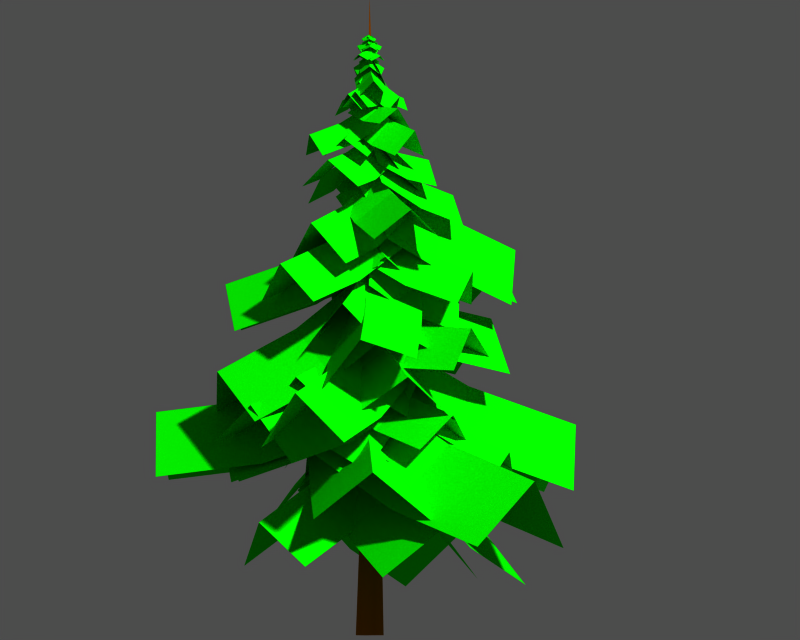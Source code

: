 # Source: trees.blend  (saved by Blender 2.48.1; exported with 4.5.12 LTS)
import bpy
from mathutils import Matrix  # noqa: F401  (used for matrix-valued properties, if any)

bpy.ops.wm.read_factory_settings(use_empty=True)
scene = bpy.context.scene
scene.name = 'tree'

# ---- collections
col_collection_1 = bpy.data.collections.new('Collection 1'); scene.collection.children.link(col_collection_1)
col_collection_1.hide_render = True
col_collection_1.hide_viewport = True
col_collection_2 = bpy.data.collections.new('Collection 2'); scene.collection.children.link(col_collection_2)
col_collection_3 = bpy.data.collections.new('Collection 3'); scene.collection.children.link(col_collection_3)
col_collection_3.hide_render = True
col_collection_3.hide_viewport = True
col_collection_4 = bpy.data.collections.new('Collection 4'); scene.collection.children.link(col_collection_4)
col_collection_4.hide_render = True
col_collection_4.hide_viewport = True
col_collection_11 = bpy.data.collections.new('Collection 11'); scene.collection.children.link(col_collection_11)
col_collection_11.hide_render = True
col_collection_11.hide_viewport = True
col_collection_12 = bpy.data.collections.new('Collection 12'); scene.collection.children.link(col_collection_12)
col_collection_12.hide_render = True
col_collection_12.hide_viewport = True

# ---- materials (node trees are filled in below, after node groups)
mat_tree = bpy.data.materials.new('tree')
mat_tree.alpha_threshold = 0.0
mat_tree.diffuse_color = (0.01848, 0.8842, 0.0, 1.0)
mat_tree.specular_color = (0.2, 0.2, 0.2)
mat_tree.roughness = 0.5
mat_bark = bpy.data.materials.new('bark')
mat_bark.alpha_threshold = 0.0
mat_bark.diffuse_color = (0.5476, 0.2499, 0.007203, 1.0)
mat_bark.roughness = 0.5
mat_bark.line_color = (0.0, 0.0, 0.0, 1.0)

# ---- material node trees

# ---- cameras
cam_camera = bpy.data.cameras.new('Camera')
cam_camera.type = 'ORTHO'
cam_camera.passepartout_alpha = 0.2
cam_camera.clip_end = 100.0
cam_camera.lens = 35.0
cam_camera.ortho_scale = 6.5
cam_camera.show_passepartout = False
cam_camera.show_safe_areas = True
cam_camera.dof.focus_distance = 0.0
cam_camera.dof.aperture_fstop = 128.0

# ---- meshes
me_trunklod2_039 = bpy.data.meshes.new('trunklod2.039')
me_trunklod2_039.from_pydata([(0.1196, 0.1336, 1.008), (0.1549, 0.02433, 0.9051), (0.0379, 0.2126, 0.9034), (0.2618, 0.2246, 0.9499), (-0.01505, 0.0476, 1.1), (0.2971, 0.1153, 0.8468), (0.1801, 0.3036, 0.8451), (-0.09674, 0.1266, 0.9955), (0.02029, -0.0617, 0.9973), (0.1012, 0.009775, 1.058), (0.01031, -0.08683, 0.948), (0.07198, 0.1372, 0.9451), (0.2313, -0.02543, 0.9602), (-0.009433, 0.03996, 1.191), (0.1404, -0.122, 0.8505), (0.2021, 0.102, 0.8476), (-0.03861, 0.1674, 1.079), (-0.1003, -0.05665, 1.082), (-0.09994, -0.07454, 1.035), (-0.1733, 0.02239, 0.9101), (0.0126, -0.117, 0.9086), (-0.1906, -0.1976, 0.9825), (-0.0157, 0.03963, 1.129), (-0.2639, -0.1007, 0.8574), (-0.07803, -0.24, 0.8558), (0.09685, -0.002812, 1.002), (-0.08907, 0.1365, 1.004), (-0.01267, -0.531, -1.885), (-0.4942, -0.445, -2.266), (0.458, -0.4127, -2.272), (0.01221, -1.135, -2.094), (-0.03579, 0.0397, -1.551), (-0.4693, -1.049, -2.475), (0.4829, -1.017, -2.481), (0.4349, 0.158, -1.938), (-0.5173, 0.1257, -1.932), (-0.277, -0.1663, -1.424), (-0.4498, 0.3337, -1.71), (0.2148, -0.3487, -1.721), (-0.5354, -0.4136, -1.782), (-0.07044, 0.02928, -0.971), (-0.7083, 0.08639, -2.068), (-0.0437, -0.5961, -2.079), (0.4213, -0.1531, -1.268), (-0.2433, 0.5293, -1.257), (-0.2611, 0.229, -1.96), (0.05023, 0.4072, -2.192), (-0.3835, -0.105, -2.198), (-0.4806, 0.4166, -2.155), (-0.07243, 0.06687, -1.688), (-0.1692, 0.5948, -2.387), (-0.603, 0.08249, -2.393), (-0.1948, -0.2672, -1.926), (0.2389, 0.2451, -1.921), (-0.1351, 0.5301, -1.03), (0.4355, 0.5633, -1.481), (-0.6746, 0.3481, -1.485), (-0.2405, 1.075, -1.152), (-0.03482, 0.009189, -0.762), (0.3302, 1.108, -1.602), (-0.78, 0.8933, -1.606), (-0.5743, -0.1729, -1.216), (0.5358, 0.04229, -1.213), (0.1242, -0.3463, -1.095), (-0.3699, -0.412, -1.445), (0.5008, -0.02548, -1.452), (0.2992, -0.7434, -1.318), (-0.03169, 0.009355, -0.7561), (-0.1949, -0.8092, -1.668), (0.6758, -0.4227, -1.675), (0.3449, 0.3301, -1.113), (-0.5257, -0.05639, -1.106), (0.1535, 0.2134, 0.4466), (0.2918, 0.01941, 0.2792), (-0.06628, 0.3008, 0.276), (0.2822, 0.3762, 0.3397), (0.03809, 0.06806, 0.6084), (0.4204, 0.1822, 0.1724), (0.06238, 0.4636, 0.1691), (-0.1817, 0.1554, 0.4378), (0.1764, -0.126, 0.441), (-0.2079, -0.1491, 0.5049), (-0.415, 0.0292, 0.2895), (0.03795, -0.266, 0.2878), (-0.353, -0.3715, 0.447), (-0.01379, 0.06316, 0.6332), (-0.56, -0.1931, 0.2316), (-0.1071, -0.4883, 0.2299), (0.1767, -0.05365, 0.4161), (-0.2762, 0.2415, 0.4179), (0.04266, -0.1409, -0.2047), (-0.2083, -0.1445, -0.3671), (0.2307, 0.02217, -0.3712), (0.1135, -0.33, -0.341), (-0.01793, 0.02227, -0.01477), (-0.1374, -0.3336, -0.5034), (0.3015, -0.1669, -0.5076), (0.1701, 0.1853, -0.1813), (-0.2689, 0.0186, -0.1772), (0.1335, 0.02575, 0.2705), (-0.03907, -0.1591, 0.1338), (0.1006, 0.2743, 0.1287), (0.2958, -0.02813, 0.09933), (0.004699, 0.06926, 0.4871), (0.1232, -0.213, -0.03737), (0.2629, 0.2204, -0.04253), (-0.0282, 0.3178, 0.3452), (-0.1679, -0.1156, 0.3504), (-0.1638, -0.09644, 0.6798), (-0.3287, -0.001151, 0.5362), (0.02436, -0.1168, 0.5343), (-0.2193, -0.265, 0.6173), (-0.1122, 0.05992, 0.7893), (-0.3841, -0.1697, 0.4737), (-0.03112, -0.2854, 0.4718), (0.07603, 0.03955, 0.6438), (-0.277, 0.1552, 0.6457), (-0.02896, 0.258, 0.8379), (0.191, 0.2943, 0.6622), (-0.2307, 0.1652, 0.6608), (-0.09227, 0.4651, 0.7907), (0.03139, 0.06013, 0.9426), (0.1277, 0.5014, 0.615), (-0.294, 0.3723, 0.6136), (-0.1703, -0.03269, 0.7655), (0.2513, 0.09646, 0.7669), (0.08202, -0.08, 0.8849), (-0.06419, -0.2177, 0.7611), (0.1886, 0.05069, 0.7096), (0.2153, -0.2083, 0.8659), (-0.04477, 0.04948, 0.9526), (0.06906, -0.346, 0.7422), (0.3219, -0.07764, 0.6906), (0.06185, 0.1802, 0.7773), (-0.191, -0.08822, 0.8288), (-0.6116, -0.1328, -0.9253), (-0.6171, 0.4035, -1.322), (-0.3044, -0.5649, -1.332), (-1.252, -0.3458, -1.273), (-0.01979, 0.06339, -0.4468), (-1.258, 0.1904, -1.669), (-0.9453, -0.778, -1.68), (0.2873, -0.3688, -0.8536), (-0.02535, 0.5996, -0.8432), (0.4645, 0.2727, -0.7211), (0.619, -0.2777, -1.172), (0.1712, 0.7607, -1.175), (0.9745, 0.4923, -0.8423), (-0.02292, 0.06322, -0.4527), (1.129, -0.05802, -1.293), (0.6812, 0.9804, -1.296), (-0.3163, 0.5512, -0.9068), (0.1316, -0.4871, -0.9032), (-0.006814, 0.3033, -1.651), (0.2949, 0.1092, -1.883), (-0.3597, 0.2577, -1.889), (0.05833, 0.5845, -1.845), (-0.06364, 0.06106, -1.379), (0.3601, 0.3905, -2.078), (-0.2945, 0.539, -2.084), (-0.4165, 0.01552, -1.617), (0.2381, -0.133, -1.611), (-0.1012, 0.3381, -1.115), (0.4203, 0.2489, -1.401), (-0.4978, -0.005138, -1.411), (-0.1936, 0.6836, -1.473), (-0.02918, 0.06289, -0.6616), (0.3279, 0.5945, -1.759), (-0.5902, 0.3404, -1.769), (-0.4258, -0.2803, -0.9583), (0.4923, -0.02625, -0.9476), (-0.06919, 0.6205, -1.597), (0.4162, 0.5071, -2.11), (-0.5354, 0.4595, -2.117), (-0.1057, 1.246, -1.814), (-0.03579, 0.0397, -1.213), (0.3796, 1.133, -2.327), (-0.5719, 1.085, -2.333), (-0.502, -0.1213, -1.732), (0.4496, -0.07375, -1.726), (0.5501, -0.1358, -1.719), (0.2994, -0.5558, -2.1), (0.6059, 0.3463, -2.107), (1.124, -0.3262, -1.928), (0.008146, 0.04444, -1.385), (0.8731, -0.7461, -2.309), (1.18, 0.1559, -2.315), (0.06395, 0.5265, -1.773), (-0.2426, -0.3755, -1.766), (0.3862, -0.138, -0.898), (0.2446, -0.4202, -1.244), (0.5362, 0.2146, -1.14), (0.8131, -0.3269, -0.9194), (-0.04205, 0.03937, -0.7809), (0.6715, -0.6091, -1.265), (0.9631, 0.02573, -1.161), (0.108, 0.392, -1.023), (-0.1836, -0.2428, -1.127), (0.3059, -0.2086, -1.472), (0.0352, -0.4485, -1.754), (0.4531, 0.1187, -1.759), (0.6677, -0.4712, -1.627), (-0.03579, 0.0397, -1.225), (0.397, -0.7111, -1.908), (0.8149, -0.1438, -1.913), (0.1114, 0.367, -1.512), (-0.3065, -0.2002, -1.507), (-0.1653, 0.3797, -0.8012), (0.1455, 0.4037, -1.122), (-0.4129, 0.1957, -1.126), (-0.3051, 0.7458, -0.9365), (-0.03579, 0.0397, -0.5606), (0.005668, 0.7697, -1.257), (-0.5527, 0.5618, -1.262), (-0.2834, -0.1443, -0.8856), (0.275, 0.06365, -0.8815), (0.3896, 0.777, -2.172), (0.8051, 0.3511, -2.705), (-0.1713, 0.9556, -2.714), (0.8402, 1.526, -2.474), (-0.03728, 0.06789, -1.694), (1.256, 1.101, -3.007), (0.2793, 1.705, -3.017), (-0.5982, 0.2465, -2.237), (0.3783, -0.3581, -2.228), (-0.1318, -0.3112, -0.5864), (-0.3969, -0.1472, -0.9072), (0.1766, -0.3088, -0.9113), (-0.2349, -0.6893, -0.7217), (-0.03579, 0.0397, -0.3458), (-0.5, -0.5253, -1.043), (0.07354, -0.6868, -1.047), (0.2727, 0.0422, -0.6708), (-0.3009, 0.2038, -0.6667), (0.001161, 0.4478, -0.6192), (0.2783, 0.3478, -0.8834), (-0.2873, 0.4061, -0.8879), (0.03995, 0.8789, -0.7687), (-0.03579, 0.0397, -0.3828), (0.317, 0.7789, -1.033), (-0.2485, 0.8373, -1.037), (-0.3242, -0.001921, -0.6516), (0.2413, -0.06026, -0.6471), (-0.4539, -0.2492, -2.154), (-0.5725, 0.1795, -2.505), (-0.07851, -0.4756, -2.516), (-0.9122, -0.6024, -2.499), (-0.03745, 0.07102, -1.694), (-1.031, -0.1737, -2.85), (-0.5368, -0.8288, -2.86), (0.338, -0.1554, -2.056), (-0.156, 0.4998, -2.045), (-0.2493, -0.0422, 0.7481), (-0.2756, 0.1434, 0.58), (-0.1401, -0.192, 0.5771), (-0.5033, -0.1487, 0.653), (-0.008882, 0.05849, 0.8985), (-0.5296, 0.03685, 0.4848), (-0.3941, -0.2985, 0.482), (0.1004, -0.0913, 0.7275), (-0.03516, 0.2441, 0.7303), (-0.06167, -0.08525, 1.016), (-0.1621, -0.02612, 0.8845), (0.04512, -0.1312, 0.8842), (-0.1324, -0.2281, 1.004), (0.007993, 0.05544, 1.07), (-0.2328, -0.169, 0.873), (-0.02557, -0.274, 0.8727), (0.1148, 0.009491, 0.9385), (-0.09245, 0.1146, 0.9388), (0.1588, -0.0854, 0.7713), (-0.002981, -0.2002, 0.5672), (0.2336, 0.09601, 0.5646), (0.3549, -0.2394, 0.6852), (-0.02316, 0.05774, 0.9244), (0.1931, -0.3542, 0.481), (0.4297, -0.05798, 0.4784), (0.05171, 0.2391, 0.7176), (-0.1849, -0.05704, 0.7202), (-0.5738, 0.06705, -0.3527), (-0.4464, 0.4633, -0.7261), (-0.5006, -0.3382, -0.7325), (-1.185, 0.1004, -0.564), (0.004359, 0.03521, -0.01872), (-1.057, 0.4966, -0.9374), (-1.111, -0.3049, -0.9438), (0.07751, -0.37, -0.3985), (0.1317, 0.4315, -0.3921), (0.03741, 0.3337, 0.152), (0.2529, 0.2529, -0.02718), (-0.1905, 0.3191, -0.03014), (0.07734, 0.6153, 0.05378), (-0.0005043, 0.06766, 0.3091), (0.2928, 0.5345, -0.1254), (-0.1505, 0.6007, -0.1284), (-0.2284, 0.05299, 0.127), (0.215, -0.01316, 0.1299), (-0.01806, 0.2432, 0.5731), (0.105, 0.2459, 0.4382), (-0.167, 0.2305, 0.4788), (-0.03084, 0.4248, 0.5648), (-0.001076, 0.06323, 0.6188), (0.09224, 0.4275, 0.4298), (-0.1797, 0.4121, 0.4704), (-0.15, 0.05059, 0.5244), (0.122, 0.06592, 0.4839), (-0.1813, 0.3661, -0.01532), (0.1095, 0.477, -0.2576), (-0.3992, 0.1474, -0.2616), (-0.3928, 0.6874, -0.1482), (0.01838, 0.06248, 0.1971), (-0.102, 0.7983, -0.3905), (-0.6107, 0.4686, -0.3945), (-0.1995, -0.1563, -0.0492), (0.3092, 0.1734, -0.04519), (-0.2266, -0.1944, 0.07337), (-0.396, 0.07365, -0.2531), (0.05669, -0.3294, -0.2572), (-0.4892, -0.4944, -0.06434), (0.01748, 0.08388, 0.3181), (-0.6586, -0.2263, -0.3908), (-0.2059, -0.6294, -0.3949), (0.3007, -0.05114, -0.0125), (-0.152, 0.3519, -0.008352), (0.5245, 0.3367, -0.2251), (0.6511, -0.03908, -0.5044), (0.2688, 0.6351, -0.5108), (1.059, 0.6505, -0.4393), (0.01062, 0.03554, 0.08113), (1.186, 0.2747, -0.7186), (0.8037, 0.9489, -0.725), (-0.2451, 0.3339, -0.2046), (0.1372, -0.3402, -0.1981), (0.168, -0.2587, 0.178), (-0.1363, -0.3238, -0.06428), (0.4168, -0.07581, -0.06828), (0.3279, -0.6085, 0.04519), (0.01714, 0.0719, 0.3905), (0.02363, -0.6736, -0.1971), (0.5767, -0.4256, -0.2011), (0.2659, 0.2548, 0.1442), (-0.2872, 0.006763, 0.1482), (-0.1851, 0.2701, 0.4436), (0.02797, 0.3768, 0.1983), (-0.3071, 0.06833, 0.1952), (-0.3898, 0.4887, 0.3401), (0.004843, 0.06688, 0.6275), (-0.1768, 0.5955, 0.09483), (-0.5118, 0.287, 0.09171), (-0.1172, -0.1349, 0.3791), (0.2179, 0.1736, 0.3822), (0.324, 0.2224, 0.294), (0.4056, -0.07792, 0.05172), (0.1279, 0.4609, 0.04771), (0.6646, 0.4011, 0.1612), (0.002105, 0.05381, 0.5065), (0.7462, 0.1008, -0.08114), (0.4685, 0.6396, -0.08514), (-0.194, 0.2923, 0.2602), (0.08366, -0.2465, 0.2642), (-0.1277, 0.1556, 0.9837), (-0.01903, 0.2101, 0.8585), (-0.19, 0.05271, 0.8569), (-0.2321, 0.2672, 0.9309), (-0.03082, 0.05198, 1.077), (-0.1235, 0.3216, 0.8057), (-0.2944, 0.1643, 0.8042), (-0.09308, -0.05094, 0.9508), (0.07786, 0.1064, 0.9523), (-0.3636, -0.2673, -0.2244), (-0.5124, 0.03711, -0.5284), (-0.09203, -0.4639, -0.5336), (-0.7408, -0.5923, -0.3964), (-0.0063, 0.04012, 0.04745), (-0.8896, -0.2879, -0.7004), (-0.4693, -0.7889, -0.7056), (0.2652, -0.1564, -0.2617), (-0.1551, 0.3446, -0.2566), (0.001367, -0.1012, 1.14), (-0.1185, -0.08108, 1.015), (0.1124, -0.05486, 1.013), (0.01988, -0.2529, 1.087), (-0.0157, 0.03963, 1.234), (-0.1, -0.2328, 0.962), (0.1309, -0.2065, 0.9604), (0.09529, 0.08599, 1.107), (-0.1356, 0.05978, 1.109), (0.04928, 0.1384, 1.162), (0.118, 0.02501, 1.053), (-0.08128, 0.1444, 1.05), (0.1181, 0.2544, 1.065), (-0.009433, 0.03996, 1.296), (0.1868, 0.141, 0.9552), (-0.0125, 0.2604, 0.9523), (-0.14, 0.04598, 1.183), (0.0593, -0.07345, 1.186), (0.02429, 0.2025, 1.113), (0.1248, 0.1469, 1.01), (-0.08934, 0.2042, 1.008), (0.06575, 0.3661, 1.055), (-0.01505, 0.0476, 1.205), (0.1663, 0.3106, 0.9515), (-0.04787, 0.3678, 0.9497), (-0.1287, 0.04932, 1.1), (0.0855, -0.007937, 1.102), (-0.3142, 0.5083, -1.845), (0.1242, 0.5838, -2.196), (-0.5766, 0.1571, -2.206), (-0.6203, 0.9993, -2.189), (-0.03676, 0.06212, -1.385), (-0.1819, 1.075, -2.54), (-0.8827, 0.6482, -2.551), (-0.2992, -0.289, -1.746), (0.4016, 0.1376, -1.736), (0.4021, -0.05082, -0.3098), (0.2752, -0.3166, -0.5741), (0.3892, 0.2403, -0.5786), (0.8273, -0.1321, -0.4593), (-0.0003155, 0.02636, -0.07347), (0.7004, -0.398, -0.7236), (0.8144, 0.159, -0.7281), (-0.01317, 0.3175, -0.3422), (-0.1272, -0.2395, -0.3377), (-0.3306, 0.1572, -0.277), (-0.1411, 0.4047, -0.5979), (-0.3587, -0.15, -0.602), (-0.6966, 0.2972, -0.4124), (0.009081, 0.02686, -0.03643), (-0.5071, 0.5447, -0.7333), (-0.7247, -0.009967, -0.7373), (-0.01899, -0.2803, -0.3614), (0.1986, 0.2744, -0.3573), (0.6278, -0.4548, -1.862), (0.1628, -0.8261, -2.396), (0.8611, 0.08565, -2.405), (1.329, -0.9774, -2.164), (-0.0356, 0.04019, -1.385), (0.8639, -1.349, -2.698), (1.562, -0.4369, -2.707), (0.1977, 0.5807, -1.928), (-0.5006, -0.3311, -1.919), (0.3383, 0.1209, -0.4918), (0.3314, -0.1907, -0.8127), (0.1797, 0.3855, -0.8168), (0.7165, 0.2238, -0.6272), (-0.01284, 0.0257, -0.2513), (0.7095, -0.08786, -0.9481), (0.5579, 0.4884, -0.9522), (-0.1714, 0.2903, -0.5762), (-0.0198, -0.286, -0.5722), (-0.3157, -0.2909, -1.163), (-0.5276, 0.002245, -1.445), (-0.004567, -0.4698, -1.449), (-0.6128, -0.6249, -1.317), (-0.03477, 0.02453, -0.916), (-0.8247, -0.3318, -1.599), (-0.3017, -0.8038, -1.604), (0.2764, -0.1543, -1.202), (-0.2467, 0.3177, -1.198), (-0.049, -0.5271, -0.7876), (-0.3489, -0.3825, -1.175), (0.4081, -0.5182, -0.9387), (-0.08884, -1.104, -1.016), (-0.03477, 0.02453, -0.4715), (-0.3888, -0.9592, -1.403), (0.3683, -1.095, -1.167), (0.4224, 0.03348, -0.6227), (-0.3347, 0.1692, -0.859), (-0.505, -0.309, -1.373), (-0.7869, 0.1442, -1.666), (-0.1704, -0.5644, -1.848), (-0.9808, -0.6963, -1.545), (-0.0379, 0.04612, -1.076), (-1.263, -0.2432, -1.838), (-0.6461, -0.9518, -2.019), (0.2968, -0.2093, -1.551), (-0.3198, 0.4993, -1.369), (0.7914, 0.2518, -1.392), (0.7737, -0.2633, -1.928), (0.5315, 0.688, -1.938), (1.663, 0.492, -1.704), (-0.03477, 0.02453, -0.9032), (1.645, -0.02315, -2.241), (1.403, 0.9282, -2.25), (-0.2947, 0.4607, -1.449), (-0.0524, -0.4906, -1.44), (-0.605, 0.05806, -1.576), (-0.4717, 0.5287, -1.957), (-0.5338, -0.422, -1.963), (-1.208, 0.09312, -1.785), (-0.03477, 0.02453, -1.242), (-1.075, 0.5637, -2.166), (-1.137, -0.3869, -2.172), (0.03637, -0.4555, -1.629), (0.09852, 0.4951, -1.623), (0.2511, -0.4158, -2.193), (-0.2266, -0.4858, -2.574), (0.5465, -0.04268, -2.586), (0.5698, -0.9583, -2.565), (-0.03778, 0.07729, -1.694), (0.09201, -1.028, -2.947), (0.8651, -0.5851, -2.958), (0.2576, 0.4504, -2.087), (-0.5156, 0.00726, -2.076), (-0.3165, -0.592, -1.244), (-0.5951, -0.3436, -1.689), (0.07996, -0.6889, -1.647), (-0.6175, -1.233, -1.447), (-0.03477, 0.02453, -0.9032), (-0.8961, -0.9848, -1.892), (-0.221, -1.33, -1.85), (0.3617, -0.07237, -1.306), (-0.3134, 0.2729, -1.348), (0.5683, 0.3218, 0.004402), (0.5349, -0.04754, -0.4429), (0.3422, 0.7952, -0.1423), (1.172, 0.5498, -0.2859), (0.006426, 0.07688, 0.3915), (1.139, 0.1804, -0.7332), (0.9464, 1.023, -0.4326), (-0.2197, 0.5503, 0.2448), (-0.02695, -0.2925, -0.0558), (-0.8838, 0.1125, -1.495), (-0.7805, 0.5735, -2.045), (-0.8875, -0.3804, -2.021), (-1.748, 0.1906, -1.601), (-0.03579, 0.0397, -1.213), (-1.645, 0.6515, -2.152), (-1.752, -0.3023, -2.128), (-0.03944, -0.4532, -1.739), (0.0675, 0.5006, -1.763), (-0.0762, 0.04443, 1.24), (-0.05148, 0.1242, 1.185), (-0.04522, -0.0324, 1.184), (-0.1441, 0.042, 1.196), (-0.01732, 0.04637, 1.303), (-0.1194, 0.1218, 1.141), (-0.1132, -0.03482, 1.14), (0.01366, -0.03045, 1.247), (0.007396, 0.1262, 1.248), (0.03979, 0.04822, 1.238), (0.01356, -0.03164, 1.184), (0.007258, 0.125, 1.183), (0.1065, 0.05058, 1.191), (-0.01732, 0.04637, 1.303), (0.08023, -0.02928, 1.138), (0.07393, 0.1273, 1.136), (-0.04985, 0.1231, 1.248), (-0.04355, -0.03349, 1.249), (-0.01929, 0.1057, 1.241), (0.06048, 0.08136, 1.186), (-0.09613, 0.0751, 1.184), (-0.02173, 0.1739, 1.197), (-0.01732, 0.04637, 1.303), (0.05804, 0.1496, 1.142), (-0.09858, 0.1434, 1.141), (-0.09417, 0.01579, 1.246), (0.06245, 0.02204, 1.248), (-0.0152, -0.01578, 1.244), (-0.09482, 0.005899, 1.188), (0.06179, 0.01209, 1.187), (-0.01265, -0.08602, 1.205), (-0.01732, 0.04637, 1.303), (-0.09228, -0.06433, 1.148), (0.06434, -0.05814, 1.147), (0.05967, 0.07425, 1.245), (-0.09694, 0.06806, 1.246), (-0.06007, 0.1159, 1.332), (0.05857, 0.01345, 1.331), (-0.02844, -0.08645, 1.258), (-0.1471, 0.01598, 1.258), (-0.01672, 0.04566, 1.374), (-0.1037, -0.05423, 1.301), (0.01767, -0.0334, 1.287), (-0.101, 0.06902, 1.288), (-0.05762, -0.001191, 1.331), (0.02494, -0.02658, 1.333), (-0.09374, 0.0758, 1.332), (-0.009843, 0.172, 1.253), (0.1088, 0.06962, 1.254), (-0.01672, 0.04566, 1.374), (0.06718, 0.1419, 1.295), (-0.05467, 0.1205, 1.286), (0.06401, 0.01809, 1.287), (0.02235, 0.09033, 1.328), (-0.09041, 0.005231, 1.334), (0.01193, 0.1239, 1.333), (0.1052, 0.04248, 1.249), (0.002881, -0.07623, 1.25), (-0.01672, 0.04566, 1.374), (0.07658, -0.03579, 1.291), (0.05491, 0.08629, 1.285), (-0.04744, -0.03242, 1.286), (0.02626, 0.008016, 1.326), (0.05582, 0.08707, 1.333), (-0.04655, -0.03162, 1.332), (-0.1422, 0.0518, 1.252), (-0.03981, 0.1705, 1.253), (-0.01672, 0.04566, 1.374), (-0.1123, 0.1291, 1.294), (-0.09089, 0.007172, 1.285), (0.01149, 0.1259, 1.286), (-0.06105, 0.08445, 1.327), (-0.01462, 0.1113, 1.394), (0.04782, 0.09297, 1.362), (-0.0741, 0.08622, 1.361), (-0.01732, 0.1642, 1.368), (-0.01241, 0.06543, 1.43), (0.04512, 0.1459, 1.336), (-0.0768, 0.1391, 1.335), (-0.07188, 0.04038, 1.397), (0.05003, 0.04713, 1.398), (-0.01028, 0.02097, 1.392), (-0.07281, 0.04044, 1.361), (0.04911, 0.04722, 1.36), (-0.00765, -0.03094, 1.365), (-0.01241, 0.06543, 1.43), (-0.07017, -0.01146, 1.334), (0.05174, -0.004684, 1.333), (0.04698, 0.09168, 1.398), (-0.07493, 0.0849, 1.399), (0.03377, 0.06767, 1.394), (0.01577, 0.005246, 1.362), (0.009029, 0.1272, 1.361), (0.08691, 0.07038, 1.368), (-0.01241, 0.06543, 1.43), (0.06891, 0.007963, 1.336), (0.06217, 0.1299, 1.336), (-0.03715, 0.1249, 1.397), (-0.0304, 0.003005, 1.398), (-0.0608, 0.06303, 1.396), (-0.04486, 0.1253, 1.363), (-0.03816, 0.003396, 1.362), (-0.1155, 0.06021, 1.373), (-0.01241, 0.06543, 1.43), (-0.09953, 0.1225, 1.34), (-0.09284, 0.0005729, 1.339), (0.01023, 0.005788, 1.396), (0.003532, 0.1277, 1.397), (-0.008081, 0.1019, 1.447), (-0.004164, 0.03058, 1.446), (-0.06445, 0.02753, 1.413), (-0.06836, 0.09884, 1.413), (-0.0174, 0.06546, 1.466), (-0.07769, 0.06241, 1.433), (-0.03247, 0.02918, 1.426), (-0.03639, 0.1005, 1.427), (-0.04571, 0.06406, 1.446), (-0.02793, 0.02895, 1.447), (-0.03187, 0.1003, 1.447), (0.02622, 0.1032, 1.411), (0.03016, 0.03185, 1.411), (-0.0174, 0.06546, 1.466), (0.04069, 0.06836, 1.43), (-0.004866, 0.1016, 1.426), (-0.0009218, 0.03026, 1.426), (0.009605, 0.06677, 1.445), (-0.05397, 0.07685, 1.448), (0.01733, 0.08082, 1.447), (0.02012, 0.02445, 1.409), (-0.05119, 0.02049, 1.41), (-0.0174, 0.06546, 1.466), (-0.01462, 0.009096, 1.428), (0.01858, 0.05481, 1.425), (-0.05273, 0.05085, 1.426), (-0.01616, 0.03946, 1.444), (0.01912, 0.05476, 1.447), (-0.05219, 0.05081, 1.447), (-0.05507, 0.1086, 1.41), (0.01624, 0.1125, 1.411), (-0.0174, 0.06546, 1.466), (-0.02028, 0.1232, 1.429), (-0.05349, 0.07762, 1.425), (0.01782, 0.08157, 1.426), (-0.0187, 0.09227, 1.445), (0.05273, -0.2019, 0.4179), (-0.1475, 0.3003, 0.4161), (0.3348, 0.4921, 0.2299), (0.5351, -0.01005, 0.2316), (-0.01379, 0.06316, 0.6332), (0.4685, 0.255, 0.447), (0.0882, 0.3939, 0.2878), (0.2884, -0.1082, 0.2895), (0.2219, 0.1568, 0.5049)], [], [(3, 0, 1, 5), (0, 4, 8, 1), (0, 3, 6, 2), (4, 0, 2, 7), (12, 9, 10, 14), (9, 13, 17, 10), (9, 12, 15, 11), (13, 9, 11, 16), (21, 18, 19, 23), (18, 22, 26, 19), (18, 21, 24, 20), (22, 18, 20, 25), (30, 27, 28, 32), (27, 31, 35, 28), (27, 30, 33, 29), (31, 27, 29, 34), (39, 36, 37, 41), (36, 40, 44, 37), (36, 39, 42, 38), (40, 36, 38, 43), (48, 45, 46, 50), (45, 49, 53, 46), (45, 48, 51, 47), (49, 45, 47, 52), (57, 54, 55, 59), (54, 58, 62, 55), (54, 57, 60, 56), (58, 54, 56, 61), (66, 63, 64, 68), (63, 67, 71, 64), (63, 66, 69, 65), (67, 63, 65, 70), (75, 72, 73, 77), (72, 76, 80, 73), (72, 75, 78, 74), (76, 72, 74, 79), (84, 81, 82, 86), (81, 85, 89, 82), (81, 84, 87, 83), (85, 81, 83, 88), (93, 90, 91, 95), (90, 94, 98, 91), (90, 93, 96, 92), (94, 90, 92, 97), (102, 99, 100, 104), (99, 103, 107, 100), (99, 102, 105, 101), (103, 99, 101, 106), (111, 108, 109, 113), (108, 112, 116, 109), (108, 111, 114, 110), (112, 108, 110, 115), (120, 117, 118, 122), (117, 121, 125, 118), (117, 120, 123, 119), (121, 117, 119, 124), (129, 126, 127, 131), (126, 130, 134, 127), (126, 129, 132, 128), (130, 126, 128, 133), (138, 135, 136, 140), (135, 139, 143, 136), (135, 138, 141, 137), (139, 135, 137, 142), (147, 144, 145, 149), (144, 148, 152, 145), (144, 147, 150, 146), (148, 144, 146, 151), (156, 153, 154, 158), (153, 157, 161, 154), (153, 156, 159, 155), (157, 153, 155, 160), (165, 162, 163, 167), (162, 166, 170, 163), (162, 165, 168, 164), (166, 162, 164, 169), (174, 171, 172, 176), (171, 175, 179, 172), (171, 174, 177, 173), (175, 171, 173, 178), (183, 180, 181, 185), (180, 184, 188, 181), (180, 183, 186, 182), (184, 180, 182, 187), (192, 189, 190, 194), (189, 193, 197, 190), (189, 192, 195, 191), (193, 189, 191, 196), (201, 198, 199, 203), (198, 202, 206, 199), (198, 201, 204, 200), (202, 198, 200, 205), (210, 207, 208, 212), (207, 211, 215, 208), (207, 210, 213, 209), (211, 207, 209, 214), (219, 216, 217, 221), (216, 220, 224, 217), (216, 219, 222, 218), (220, 216, 218, 223), (228, 225, 226, 230), (225, 229, 233, 226), (225, 228, 231, 227), (229, 225, 227, 232), (237, 234, 235, 239), (234, 238, 242, 235), (234, 237, 240, 236), (238, 234, 236, 241), (246, 243, 244, 248), (243, 247, 251, 244), (243, 246, 249, 245), (247, 243, 245, 250), (255, 252, 253, 257), (252, 256, 260, 253), (252, 255, 258, 254), (256, 252, 254, 259), (264, 261, 262, 266), (261, 265, 269, 262), (261, 264, 267, 263), (265, 261, 263, 268), (273, 270, 271, 275), (270, 274, 278, 271), (270, 273, 276, 272), (274, 270, 272, 277), (282, 279, 280, 284), (279, 283, 287, 280), (279, 282, 285, 281), (283, 279, 281, 286), (291, 288, 289, 293), (288, 292, 296, 289), (288, 291, 294, 290), (292, 288, 290, 295), (300, 297, 298, 302), (297, 301, 305, 298), (297, 300, 303, 299), (301, 297, 299, 304), (309, 306, 307, 311), (306, 310, 314, 307), (306, 309, 312, 308), (310, 306, 308, 313), (318, 315, 316, 320), (315, 319, 323, 316), (315, 318, 321, 317), (319, 315, 317, 322), (327, 324, 325, 329), (324, 328, 332, 325), (324, 327, 330, 326), (328, 324, 326, 331), (336, 333, 334, 338), (333, 337, 341, 334), (333, 336, 339, 335), (337, 333, 335, 340), (345, 342, 343, 347), (342, 346, 350, 343), (342, 345, 348, 344), (346, 342, 344, 349), (354, 351, 352, 356), (351, 355, 359, 352), (351, 354, 357, 353), (355, 351, 353, 358), (363, 360, 361, 365), (360, 364, 368, 361), (360, 363, 366, 362), (364, 360, 362, 367), (372, 369, 370, 374), (369, 373, 377, 370), (369, 372, 375, 371), (373, 369, 371, 376), (381, 378, 379, 383), (378, 382, 386, 379), (378, 381, 384, 380), (382, 378, 380, 385), (390, 387, 388, 392), (387, 391, 395, 388), (387, 390, 393, 389), (391, 387, 389, 394), (399, 396, 397, 401), (396, 400, 404, 397), (396, 399, 402, 398), (400, 396, 398, 403), (408, 405, 406, 410), (405, 409, 413, 406), (405, 408, 411, 407), (409, 405, 407, 412), (417, 414, 415, 419), (414, 418, 422, 415), (414, 417, 420, 416), (418, 414, 416, 421), (426, 423, 424, 428), (423, 427, 431, 424), (423, 426, 429, 425), (427, 423, 425, 430), (435, 432, 433, 437), (432, 436, 440, 433), (432, 435, 438, 434), (436, 432, 434, 439), (444, 441, 442, 446), (441, 445, 449, 442), (441, 444, 447, 443), (445, 441, 443, 448), (453, 450, 451, 455), (450, 454, 458, 451), (450, 453, 456, 452), (454, 450, 452, 457), (462, 459, 460, 464), (459, 463, 467, 460), (459, 462, 465, 461), (463, 459, 461, 466), (471, 468, 469, 473), (468, 472, 476, 469), (468, 471, 474, 470), (472, 468, 470, 475), (480, 477, 478, 482), (477, 481, 485, 478), (477, 480, 483, 479), (481, 477, 479, 484), (489, 486, 487, 491), (486, 490, 494, 487), (486, 489, 492, 488), (490, 486, 488, 493), (498, 495, 496, 500), (495, 499, 503, 496), (495, 498, 501, 497), (499, 495, 497, 502), (507, 504, 505, 509), (504, 508, 512, 505), (504, 507, 510, 506), (508, 504, 506, 511), (516, 513, 514, 518), (513, 517, 521, 514), (513, 516, 519, 515), (517, 513, 515, 520), (525, 522, 523, 527), (522, 526, 530, 523), (522, 525, 528, 524), (526, 522, 524, 529), (534, 531, 532, 536), (531, 535, 539, 532), (531, 534, 537, 533), (535, 531, 533, 538), (543, 540, 541, 545), (540, 544, 548, 541), (540, 543, 546, 542), (544, 540, 542, 547), (552, 549, 550, 554), (549, 553, 557, 550), (549, 552, 555, 551), (553, 549, 551, 556), (561, 558, 559, 563), (558, 562, 566, 559), (558, 561, 564, 560), (562, 558, 560, 565), (571, 575, 573, 568), (575, 572, 569, 573), (575, 571, 567, 574), (572, 575, 574, 570), (580, 584, 582, 577), (584, 581, 578, 582), (584, 580, 576, 583), (581, 584, 583, 579), (589, 593, 591, 586), (593, 590, 587, 591), (593, 589, 585, 592), (590, 593, 592, 588), (598, 602, 600, 595), (602, 599, 596, 600), (602, 598, 594, 601), (599, 602, 601, 597), (606, 603, 604, 608), (603, 607, 611, 604), (603, 606, 609, 605), (607, 603, 605, 610), (615, 612, 613, 617), (612, 616, 620, 613), (612, 615, 618, 614), (616, 612, 614, 619), (624, 621, 622, 626), (621, 625, 629, 622), (621, 624, 627, 623), (625, 621, 623, 628), (633, 630, 631, 635), (630, 634, 638, 631), (630, 633, 636, 632), (634, 630, 632, 637), (643, 647, 645, 640), (647, 644, 641, 645), (647, 643, 639, 646), (644, 647, 646, 642), (652, 656, 654, 649), (656, 653, 650, 654), (656, 652, 648, 655), (653, 656, 655, 651), (661, 665, 663, 658), (665, 662, 659, 663), (665, 661, 657, 664), (662, 665, 664, 660), (670, 674, 672, 667), (674, 671, 668, 672), (674, 670, 666, 673), (671, 674, 673, 669), (679, 683, 681, 676), (683, 680, 677, 681), (683, 679, 675, 682), (680, 683, 682, 678)])
_uv = me_trunklod2_039.uv_layers.new(name='UVTex')
_uv.uv.foreach_set('vector', [0.009091, 0.6319, 0.5007, 0.6319, 0.5007, 0.1797, 0.009091, 0.1797, 0.5007, 0.6319, 0.9924, 0.6319, 0.9924, 0.1797, 0.5007, 0.1797, 0.5007, 0.6319, 0.009091, 0.6319, 0.00909, 0.1798, 0.5007, 0.1798, 0.9924, 0.6319, 0.5007, 0.6319, 0.5007, 0.1798, 0.9924, 0.1798, 0.009091, 0.6319, 0.5007, 0.6319, 0.5007, 0.1797, 0.009091, 0.1797, 0.5007, 0.6319, 0.9924, 0.6319, 0.9924, 0.1797, 0.5007, 0.1797, 0.5007, 0.6319, 0.009091, 0.6319, 0.00909, 0.1798, 0.5007, 0.1798, 0.9924, 0.6319, 0.5007, 0.6319, 0.5007, 0.1798, 0.9924, 0.1798, 0.009091, 0.6319, 0.5007, 0.6319, 0.5007, 0.1797, 0.009091, 0.1797, 0.5007, 0.6319, 0.9924, 0.6319, 0.9924, 0.1797, 0.5007, 0.1797, 0.5007, 0.6319, 0.009091, 0.6319, 0.00909, 0.1798, 0.5007, 0.1798, 0.9924, 0.6319, 0.5007, 0.6319, 0.5007, 0.1798, 0.9924, 0.1798, 0.009091, 0.6319, 0.5007, 0.6319, 0.5007, 0.1797, 0.009091, 0.1797, 0.5007, 0.6319, 0.9924, 0.6319, 0.9924, 0.1797, 0.5007, 0.1797, 0.5007, 0.6319, 0.009091, 0.6319, 0.00909, 0.1798, 0.5007, 0.1798, 0.9924, 0.6319, 0.5007, 0.6319, 0.5007, 0.1798, 0.9924, 0.1798, 0.009091, 0.6319, 0.5007, 0.6319, 0.5007, 0.1797, 0.009091, 0.1797, 0.5007, 0.6319, 0.9924, 0.6319, 0.9924, 0.1797, 0.5007, 0.1797, 0.5007, 0.6319, 0.009091, 0.6319, 0.00909, 0.1798, 0.5007, 0.1798, 0.9924, 0.6319, 0.5007, 0.6319, 0.5007, 0.1798, 0.9924, 0.1798, 0.009091, 0.6319, 0.5007, 0.6319, 0.5007, 0.1797, 0.009091, 0.1797, 0.5007, 0.6319, 0.9924, 0.6319, 0.9924, 0.1797, 0.5007, 0.1797, 0.5007, 0.6319, 0.009091, 0.6319, 0.00909, 0.1798, 0.5007, 0.1798, 0.9924, 0.6319, 0.5007, 0.6319, 0.5007, 0.1798, 0.9924, 0.1798, 0.009091, 0.6319, 0.5007, 0.6319, 0.5007, 0.1797, 0.009091, 0.1797, 0.5007, 0.6319, 0.9924, 0.6319, 0.9924, 0.1797, 0.5007, 0.1797, 0.5007, 0.6319, 0.009091, 0.6319, 0.00909, 0.1798, 0.5007, 0.1798, 0.9924, 0.6319, 0.5007, 0.6319, 0.5007, 0.1798, 0.9924, 0.1798, 0.009091, 0.6319, 0.5007, 0.6319, 0.5007, 0.1797, 0.009091, 0.1797, 0.5007, 0.6319, 0.9924, 0.6319, 0.9924, 0.1797, 0.5007, 0.1797, 0.5007, 0.6319, 0.009091, 0.6319, 0.00909, 0.1798, 0.5007, 0.1798, 0.9924, 0.6319, 0.5007, 0.6319, 0.5007, 0.1798, 0.9924, 0.1798, 0.009091, 0.6319, 0.5007, 0.6319, 0.5007, 0.1797, 0.009091, 0.1797, 0.5007, 0.6319, 0.9924, 0.6319, 0.9924, 0.1797, 0.5007, 0.1797, 0.5007, 0.6319, 0.009091, 0.6319, 0.00909, 0.1798, 0.5007, 0.1798, 0.9924, 0.6319, 0.5007, 0.6319, 0.5007, 0.1798, 0.9924, 0.1798, 0.009091, 0.6319, 0.5007, 0.6319, 0.5007, 0.1797, 0.009091, 0.1797, 0.5007, 0.6319, 0.9924, 0.6319, 0.9924, 0.1797, 0.5007, 0.1797, 0.5007, 0.6319, 0.009091, 0.6319, 0.00909, 0.1798, 0.5007, 0.1798, 0.9924, 0.6319, 0.5007, 0.6319, 0.5007, 0.1798, 0.9924, 0.1798, 0.009091, 0.6319, 0.5007, 0.6319, 0.5007, 0.1797, 0.009091, 0.1797, 0.5007, 0.6319, 0.9924, 0.6319, 0.9924, 0.1797, 0.5007, 0.1797, 0.5007, 0.6319, 0.009091, 0.6319, 0.00909, 0.1798, 0.5007, 0.1798, 0.9924, 0.6319, 0.5007, 0.6319, 0.5007, 0.1798, 0.9924, 0.1798, 0.009091, 0.6319, 0.5007, 0.6319, 0.5007, 0.1797, 0.009091, 0.1797, 0.5007, 0.6319, 0.9924, 0.6319, 0.9924, 0.1797, 0.5007, 0.1797, 0.5007, 0.6319, 0.009091, 0.6319, 0.00909, 0.1798, 0.5007, 0.1798, 0.9924, 0.6319, 0.5007, 0.6319, 0.5007, 0.1798, 0.9924, 0.1798, 0.009091, 0.6319, 0.5007, 0.6319, 0.5007, 0.1797, 0.009091, 0.1797, 0.5007, 0.6319, 0.9924, 0.6319, 0.9924, 0.1797, 0.5007, 0.1797, 0.5007, 0.6319, 0.009091, 0.6319, 0.00909, 0.1798, 0.5007, 0.1798, 0.9924, 0.6319, 0.5007, 0.6319, 0.5007, 0.1798, 0.9924, 0.1798, 0.009091, 0.6319, 0.5007, 0.6319, 0.5007, 0.1797, 0.009091, 0.1797, 0.5007, 0.6319, 0.9924, 0.6319, 0.9924, 0.1797, 0.5007, 0.1797, 0.5007, 0.6319, 0.009091, 0.6319, 0.00909, 0.1798, 0.5007, 0.1798, 0.9924, 0.6319, 0.5007, 0.6319, 0.5007, 0.1798, 0.9924, 0.1798, 0.009091, 0.6319, 0.5007, 0.6319, 0.5007, 0.1797, 0.009091, 0.1797, 0.5007, 0.6319, 0.9924, 0.6319, 0.9924, 0.1797, 0.5007, 0.1797, 0.5007, 0.6319, 0.009091, 0.6319, 0.00909, 0.1798, 0.5007, 0.1798, 0.9924, 0.6319, 0.5007, 0.6319, 0.5007, 0.1798, 0.9924, 0.1798, 0.009091, 0.6319, 0.5007, 0.6319, 0.5007, 0.1797, 0.009091, 0.1797, 0.5007, 0.6319, 0.9924, 0.6319, 0.9924, 0.1797, 0.5007, 0.1797, 0.5007, 0.6319, 0.009091, 0.6319, 0.00909, 0.1798, 0.5007, 0.1798, 0.9924, 0.6319, 0.5007, 0.6319, 0.5007, 0.1798, 0.9924, 0.1798, 0.009091, 0.6319, 0.5007, 0.6319, 0.5007, 0.1797, 0.009091, 0.1797, 0.5007, 0.6319, 0.9924, 0.6319, 0.9924, 0.1797, 0.5007, 0.1797, 0.5007, 0.6319, 0.009091, 0.6319, 0.00909, 0.1798, 0.5007, 0.1798, 0.9924, 0.6319, 0.5007, 0.6319, 0.5007, 0.1798, 0.9924, 0.1798, 0.009091, 0.6319, 0.5007, 0.6319, 0.5007, 0.1797, 0.009091, 0.1797, 0.5007, 0.6319, 0.9924, 0.6319, 0.9924, 0.1797, 0.5007, 0.1797, 0.5007, 0.6319, 0.009091, 0.6319, 0.00909, 0.1798, 0.5007, 0.1798, 0.9924, 0.6319, 0.5007, 0.6319, 0.5007, 0.1798, 0.9924, 0.1798, 0.009091, 0.6319, 0.5007, 0.6319, 0.5007, 0.1797, 0.009091, 0.1797, 0.5007, 0.6319, 0.9924, 0.6319, 0.9924, 0.1797, 0.5007, 0.1797, 0.5007, 0.6319, 0.009091, 0.6319, 0.00909, 0.1798, 0.5007, 0.1798, 0.9924, 0.6319, 0.5007, 0.6319, 0.5007, 0.1798, 0.9924, 0.1798, 0.009091, 0.6319, 0.5007, 0.6319, 0.5007, 0.1797, 0.009091, 0.1797, 0.5007, 0.6319, 0.9924, 0.6319, 0.9924, 0.1797, 0.5007, 0.1797, 0.5007, 0.6319, 0.009091, 0.6319, 0.00909, 0.1798, 0.5007, 0.1798, 0.9924, 0.6319, 0.5007, 0.6319, 0.5007, 0.1798, 0.9924, 0.1798, 0.009091, 0.6319, 0.5007, 0.6319, 0.5007, 0.1797, 0.009091, 0.1797, 0.5007, 0.6319, 0.9924, 0.6319, 0.9924, 0.1797, 0.5007, 0.1797, 0.5007, 0.6319, 0.009091, 0.6319, 0.00909, 0.1798, 0.5007, 0.1798, 0.9924, 0.6319, 0.5007, 0.6319, 0.5007, 0.1798, 0.9924, 0.1798, 0.009091, 0.6319, 0.5007, 0.6319, 0.5007, 0.1797, 0.009091, 0.1797, 0.5007, 0.6319, 0.9924, 0.6319, 0.9924, 0.1797, 0.5007, 0.1797, 0.5007, 0.6319, 0.009091, 0.6319, 0.00909, 0.1798, 0.5007, 0.1798, 0.9924, 0.6319, 0.5007, 0.6319, 0.5007, 0.1798, 0.9924, 0.1798, 0.009091, 0.6319, 0.5007, 0.6319, 0.5007, 0.1797, 0.009091, 0.1797, 0.5007, 0.6319, 0.9924, 0.6319, 0.9924, 0.1797, 0.5007, 0.1797, 0.5007, 0.6319, 0.009091, 0.6319, 0.00909, 0.1798, 0.5007, 0.1798, 0.9924, 0.6319, 0.5007, 0.6319, 0.5007, 0.1798, 0.9924, 0.1798, 0.009091, 0.6319, 0.5007, 0.6319, 0.5007, 0.1797, 0.009091, 0.1797, 0.5007, 0.6319, 0.9924, 0.6319, 0.9924, 0.1797, 0.5007, 0.1797, 0.5007, 0.6319, 0.009091, 0.6319, 0.00909, 0.1798, 0.5007, 0.1798, 0.9924, 0.6319, 0.5007, 0.6319, 0.5007, 0.1798, 0.9924, 0.1798, 0.009091, 0.6319, 0.5007, 0.6319, 0.5007, 0.1797, 0.009091, 0.1797, 0.5007, 0.6319, 0.9924, 0.6319, 0.9924, 0.1797, 0.5007, 0.1797, 0.5007, 0.6319, 0.009091, 0.6319, 0.00909, 0.1798, 0.5007, 0.1798, 0.9924, 0.6319, 0.5007, 0.6319, 0.5007, 0.1798, 0.9924, 0.1798, 0.009091, 0.6319, 0.5007, 0.6319, 0.5007, 0.1797, 0.009091, 0.1797, 0.5007, 0.6319, 0.9924, 0.6319, 0.9924, 0.1797, 0.5007, 0.1797, 0.5007, 0.6319, 0.009091, 0.6319, 0.00909, 0.1798, 0.5007, 0.1798, 0.9924, 0.6319, 0.5007, 0.6319, 0.5007, 0.1798, 0.9924, 0.1798, 0.009091, 0.6319, 0.5007, 0.6319, 0.5007, 0.1797, 0.009091, 0.1797, 0.5007, 0.6319, 0.9924, 0.6319, 0.9924, 0.1797, 0.5007, 0.1797, 0.5007, 0.6319, 0.009091, 0.6319, 0.00909, 0.1798, 0.5007, 0.1798, 0.9924, 0.6319, 0.5007, 0.6319, 0.5007, 0.1798, 0.9924, 0.1798, 0.009091, 0.6319, 0.5007, 0.6319, 0.5007, 0.1797, 0.009091, 0.1797, 0.5007, 0.6319, 0.9924, 0.6319, 0.9924, 0.1797, 0.5007, 0.1797, 0.5007, 0.6319, 0.009091, 0.6319, 0.00909, 0.1798, 0.5007, 0.1798, 0.9924, 0.6319, 0.5007, 0.6319, 0.5007, 0.1798, 0.9924, 0.1798, 0.009091, 0.6319, 0.5007, 0.6319, 0.5007, 0.1797, 0.009091, 0.1797, 0.5007, 0.6319, 0.9924, 0.6319, 0.9924, 0.1797, 0.5007, 0.1797, 0.5007, 0.6319, 0.009091, 0.6319, 0.00909, 0.1798, 0.5007, 0.1798, 0.9924, 0.6319, 0.5007, 0.6319, 0.5007, 0.1798, 0.9924, 0.1798, 0.009091, 0.6319, 0.5007, 0.6319, 0.5007, 0.1797, 0.009091, 0.1797, 0.5007, 0.6319, 0.9924, 0.6319, 0.9924, 0.1797, 0.5007, 0.1797, 0.5007, 0.6319, 0.009091, 0.6319, 0.00909, 0.1798, 0.5007, 0.1798, 0.9924, 0.6319, 0.5007, 0.6319, 0.5007, 0.1798, 0.9924, 0.1798, 0.009091, 0.6319, 0.5007, 0.6319, 0.5007, 0.1797, 0.009091, 0.1797, 0.5007, 0.6319, 0.9924, 0.6319, 0.9924, 0.1797, 0.5007, 0.1797, 0.5007, 0.6319, 0.009091, 0.6319, 0.00909, 0.1798, 0.5007, 0.1798, 0.9924, 0.6319, 0.5007, 0.6319, 0.5007, 0.1798, 0.9924, 0.1798, 0.009091, 0.6319, 0.5007, 0.6319, 0.5007, 0.1797, 0.009091, 0.1797, 0.5007, 0.6319, 0.9924, 0.6319, 0.9924, 0.1797, 0.5007, 0.1797, 0.5007, 0.6319, 0.009091, 0.6319, 0.00909, 0.1798, 0.5007, 0.1798, 0.9924, 0.6319, 0.5007, 0.6319, 0.5007, 0.1798, 0.9924, 0.1798, 0.009091, 0.6319, 0.5007, 0.6319, 0.5007, 0.1797, 0.009091, 0.1797, 0.5007, 0.6319, 0.9924, 0.6319, 0.9924, 0.1797, 0.5007, 0.1797, 0.5007, 0.6319, 0.009091, 0.6319, 0.00909, 0.1798, 0.5007, 0.1798, 0.9924, 0.6319, 0.5007, 0.6319, 0.5007, 0.1798, 0.9924, 0.1798, 0.009091, 0.6319, 0.5007, 0.6319, 0.5007, 0.1797, 0.009091, 0.1797, 0.5007, 0.6319, 0.9924, 0.6319, 0.9924, 0.1797, 0.5007, 0.1797, 0.5007, 0.6319, 0.009091, 0.6319, 0.00909, 0.1798, 0.5007, 0.1798, 0.9924, 0.6319, 0.5007, 0.6319, 0.5007, 0.1798, 0.9924, 0.1798, 0.009091, 0.6319, 0.5007, 0.6319, 0.5007, 0.1797, 0.009091, 0.1797, 0.5007, 0.6319, 0.9924, 0.6319, 0.9924, 0.1797, 0.5007, 0.1797, 0.5007, 0.6319, 0.009091, 0.6319, 0.00909, 0.1798, 0.5007, 0.1798, 0.9924, 0.6319, 0.5007, 0.6319, 0.5007, 0.1798, 0.9924, 0.1798, 0.009091, 0.6319, 0.5007, 0.6319, 0.5007, 0.1797, 0.009091, 0.1797, 0.5007, 0.6319, 0.9924, 0.6319, 0.9924, 0.1797, 0.5007, 0.1797, 0.5007, 0.6319, 0.009091, 0.6319, 0.00909, 0.1798, 0.5007, 0.1798, 0.9924, 0.6319, 0.5007, 0.6319, 0.5007, 0.1798, 0.9924, 0.1798, 0.009091, 0.6319, 0.5007, 0.6319, 0.5007, 0.1797, 0.009091, 0.1797, 0.5007, 0.6319, 0.9924, 0.6319, 0.9924, 0.1797, 0.5007, 0.1797, 0.5007, 0.6319, 0.009091, 0.6319, 0.00909, 0.1798, 0.5007, 0.1798, 0.9924, 0.6319, 0.5007, 0.6319, 0.5007, 0.1798, 0.9924, 0.1798, 0.009091, 0.6319, 0.5007, 0.6319, 0.5007, 0.1797, 0.009091, 0.1797, 0.5007, 0.6319, 0.9924, 0.6319, 0.9924, 0.1797, 0.5007, 0.1797, 0.5007, 0.6319, 0.009091, 0.6319, 0.00909, 0.1798, 0.5007, 0.1798, 0.9924, 0.6319, 0.5007, 0.6319, 0.5007, 0.1798, 0.9924, 0.1798, 0.009091, 0.6319, 0.5007, 0.6319, 0.5007, 0.1797, 0.009091, 0.1797, 0.5007, 0.6319, 0.9924, 0.6319, 0.9924, 0.1797, 0.5007, 0.1797, 0.5007, 0.6319, 0.009091, 0.6319, 0.00909, 0.1798, 0.5007, 0.1798, 0.9924, 0.6319, 0.5007, 0.6319, 0.5007, 0.1798, 0.9924, 0.1798, 0.009091, 0.6319, 0.5007, 0.6319, 0.5007, 0.1797, 0.009091, 0.1797, 0.5007, 0.6319, 0.9924, 0.6319, 0.9924, 0.1797, 0.5007, 0.1797, 0.5007, 0.6319, 0.009091, 0.6319, 0.00909, 0.1798, 0.5007, 0.1798, 0.9924, 0.6319, 0.5007, 0.6319, 0.5007, 0.1798, 0.9924, 0.1798, 0.009091, 0.6319, 0.5007, 0.6319, 0.5007, 0.1797, 0.009091, 0.1797, 0.5007, 0.6319, 0.9924, 0.6319, 0.9924, 0.1797, 0.5007, 0.1797, 0.5007, 0.6319, 0.009091, 0.6319, 0.00909, 0.1798, 0.5007, 0.1798, 0.9924, 0.6319, 0.5007, 0.6319, 0.5007, 0.1798, 0.9924, 0.1798, 0.009091, 0.6319, 0.5007, 0.6319, 0.5007, 0.1797, 0.009091, 0.1797, 0.5007, 0.6319, 0.9924, 0.6319, 0.9924, 0.1797, 0.5007, 0.1797, 0.5007, 0.6319, 0.009091, 0.6319, 0.00909, 0.1798, 0.5007, 0.1798, 0.9924, 0.6319, 0.5007, 0.6319, 0.5007, 0.1798, 0.9924, 0.1798, 0.009091, 0.6319, 0.5007, 0.6319, 0.5007, 0.1797, 0.009091, 0.1797, 0.5007, 0.6319, 0.9924, 0.6319, 0.9924, 0.1797, 0.5007, 0.1797, 0.5007, 0.6319, 0.009091, 0.6319, 0.00909, 0.1798, 0.5007, 0.1798, 0.9924, 0.6319, 0.5007, 0.6319, 0.5007, 0.1798, 0.9924, 0.1798, 0.009091, 0.6319, 0.5007, 0.6319, 0.5007, 0.1797, 0.009091, 0.1797, 0.5007, 0.6319, 0.9924, 0.6319, 0.9924, 0.1797, 0.5007, 0.1797, 0.5007, 0.6319, 0.009091, 0.6319, 0.00909, 0.1798, 0.5007, 0.1798, 0.9924, 0.6319, 0.5007, 0.6319, 0.5007, 0.1798, 0.9924, 0.1798, 0.009091, 0.6319, 0.5007, 0.6319, 0.5007, 0.1797, 0.009091, 0.1797, 0.5007, 0.6319, 0.9924, 0.6319, 0.9924, 0.1797, 0.5007, 0.1797, 0.5007, 0.6319, 0.009091, 0.6319, 0.00909, 0.1798, 0.5007, 0.1798, 0.9924, 0.6319, 0.5007, 0.6319, 0.5007, 0.1798, 0.9924, 0.1798, 0.009091, 0.6319, 0.5007, 0.6319, 0.5007, 0.1797, 0.009091, 0.1797, 0.5007, 0.6319, 0.9924, 0.6319, 0.9924, 0.1797, 0.5007, 0.1797, 0.5007, 0.6319, 0.009091, 0.6319, 0.00909, 0.1798, 0.5007, 0.1798, 0.9924, 0.6319, 0.5007, 0.6319, 0.5007, 0.1798, 0.9924, 0.1798, 0.009091, 0.6319, 0.5007, 0.6319, 0.5007, 0.1797, 0.009091, 0.1797, 0.5007, 0.6319, 0.9924, 0.6319, 0.9924, 0.1797, 0.5007, 0.1797, 0.5007, 0.6319, 0.009091, 0.6319, 0.00909, 0.1798, 0.5007, 0.1798, 0.9924, 0.6319, 0.5007, 0.6319, 0.5007, 0.1798, 0.9924, 0.1798, 0.009091, 0.6319, 0.5007, 0.6319, 0.5007, 0.1797, 0.009091, 0.1797, 0.5007, 0.6319, 0.9924, 0.6319, 0.9924, 0.1797, 0.5007, 0.1797, 0.5007, 0.6319, 0.009091, 0.6319, 0.00909, 0.1798, 0.5007, 0.1798, 0.9924, 0.6319, 0.5007, 0.6319, 0.5007, 0.1798, 0.9924, 0.1798, 0.009091, 0.6319, 0.5007, 0.6319, 0.5007, 0.1797, 0.009091, 0.1797, 0.5007, 0.6319, 0.9924, 0.6319, 0.9924, 0.1797, 0.5007, 0.1797, 0.5007, 0.6319, 0.009091, 0.6319, 0.00909, 0.1798, 0.5007, 0.1798, 0.9924, 0.6319, 0.5007, 0.6319, 0.5007, 0.1798, 0.9924, 0.1798, 0.009091, 0.6319, 0.5007, 0.6319, 0.5007, 0.1797, 0.009091, 0.1797, 0.5007, 0.6319, 0.9924, 0.6319, 0.9924, 0.1797, 0.5007, 0.1797, 0.5007, 0.6319, 0.009091, 0.6319, 0.00909, 0.1798, 0.5007, 0.1798, 0.9924, 0.6319, 0.5007, 0.6319, 0.5007, 0.1798, 0.9924, 0.1798, 0.009091, 0.6319, 0.5007, 0.6319, 0.5007, 0.1797, 0.009091, 0.1797, 0.5007, 0.6319, 0.9924, 0.6319, 0.9924, 0.1797, 0.5007, 0.1797, 0.5007, 0.6319, 0.009091, 0.6319, 0.00909, 0.1798, 0.5007, 0.1798, 0.9924, 0.6319, 0.5007, 0.6319, 0.5007, 0.1798, 0.9924, 0.1798, 0.009091, 0.6319, 0.5007, 0.6319, 0.5007, 0.1797, 0.009091, 0.1797, 0.5007, 0.6319, 0.9924, 0.6319, 0.9924, 0.1797, 0.5007, 0.1797, 0.5007, 0.6319, 0.009091, 0.6319, 0.00909, 0.1798, 0.5007, 0.1798, 0.9924, 0.6319, 0.5007, 0.6319, 0.5007, 0.1798, 0.9924, 0.1798, 0.009091, 0.6319, 0.5007, 0.6319, 0.5007, 0.1797, 0.009091, 0.1797, 0.5007, 0.6319, 0.9924, 0.6319, 0.9924, 0.1797, 0.5007, 0.1797, 0.5007, 0.6319, 0.009091, 0.6319, 0.00909, 0.1798, 0.5007, 0.1798, 0.9924, 0.6319, 0.5007, 0.6319, 0.5007, 0.1798, 0.9924, 0.1798, 0.009091, 0.6319, 0.5007, 0.6319, 0.5007, 0.1797, 0.009091, 0.1797, 0.5007, 0.6319, 0.9924, 0.6319, 0.9924, 0.1797, 0.5007, 0.1797, 0.5007, 0.6319, 0.009091, 0.6319, 0.00909, 0.1798, 0.5007, 0.1798, 0.9924, 0.6319, 0.5007, 0.6319, 0.5007, 0.1798, 0.9924, 0.1798, 0.009091, 0.6319, 0.5007, 0.6319, 0.5007, 0.1797, 0.009091, 0.1797, 0.5007, 0.6319, 0.9924, 0.6319, 0.9924, 0.1797, 0.5007, 0.1797, 0.5007, 0.6319, 0.009091, 0.6319, 0.00909, 0.1798, 0.5007, 0.1798, 0.9924, 0.6319, 0.5007, 0.6319, 0.5007, 0.1798, 0.9924, 0.1798, 0.009091, 0.6319, 0.5007, 0.6319, 0.5007, 0.1797, 0.009091, 0.1797, 0.5007, 0.6319, 0.9924, 0.6319, 0.9924, 0.1797, 0.5007, 0.1797, 0.5007, 0.6319, 0.009091, 0.6319, 0.00909, 0.1798, 0.5007, 0.1798, 0.9924, 0.6319, 0.5007, 0.6319, 0.5007, 0.1798, 0.9924, 0.1798, 0.009091, 0.6319, 0.5007, 0.6319, 0.5007, 0.1797, 0.009091, 0.1797, 0.5007, 0.6319, 0.9924, 0.6319, 0.9924, 0.1797, 0.5007, 0.1797, 0.5007, 0.6319, 0.009091, 0.6319, 0.00909, 0.1798, 0.5007, 0.1798, 0.9924, 0.6319, 0.5007, 0.6319, 0.5007, 0.1798, 0.9924, 0.1798, 0.009091, 0.6319, 0.5007, 0.6319, 0.5007, 0.1797, 0.009091, 0.1797, 0.5007, 0.6319, 0.9924, 0.6319, 0.9924, 0.1797, 0.5007, 0.1797, 0.5007, 0.6319, 0.009091, 0.6319, 0.00909, 0.1798, 0.5007, 0.1798, 0.9924, 0.6319, 0.5007, 0.6319, 0.5007, 0.1798, 0.9924, 0.1798, 0.009091, 0.6319, 0.5007, 0.6319, 0.5007, 0.1797, 0.009091, 0.1797, 0.5007, 0.6319, 0.9924, 0.6319, 0.9924, 0.1797, 0.5007, 0.1797, 0.5007, 0.6319, 0.009091, 0.6319, 0.00909, 0.1798, 0.5007, 0.1798, 0.9924, 0.6319, 0.5007, 0.6319, 0.5007, 0.1798, 0.9924, 0.1798, 0.009091, 0.6319, 0.5007, 0.6319, 0.5007, 0.1797, 0.009091, 0.1797, 0.5007, 0.6319, 0.9924, 0.6319, 0.9924, 0.1797, 0.5007, 0.1797, 0.5007, 0.6319, 0.009091, 0.6319, 0.00909, 0.1798, 0.5007, 0.1798, 0.9924, 0.6319, 0.5007, 0.6319, 0.5007, 0.1798, 0.9924, 0.1798, 0.009091, 0.6319, 0.5007, 0.6319, 0.5007, 0.1797, 0.009091, 0.1797, 0.5007, 0.6319, 0.9924, 0.6319, 0.9924, 0.1797, 0.5007, 0.1797, 0.5007, 0.6319, 0.009091, 0.6319, 0.00909, 0.1798, 0.5007, 0.1798, 0.9924, 0.6319, 0.5007, 0.6319, 0.5007, 0.1798, 0.9924, 0.1798, 0.009091, 0.6319, 0.5007, 0.6319, 0.5007, 0.1797, 0.009091, 0.1797, 0.5007, 0.6319, 0.9924, 0.6319, 0.9924, 0.1797, 0.5007, 0.1797, 0.5007, 0.6319, 0.009091, 0.6319, 0.00909, 0.1798, 0.5007, 0.1798, 0.9924, 0.6319, 0.5007, 0.6319, 0.5007, 0.1798, 0.9924, 0.1798, 0.009091, 0.6319, 0.5007, 0.6319, 0.5007, 0.1797, 0.009091, 0.1797, 0.5007, 0.6319, 0.9924, 0.6319, 0.9924, 0.1797, 0.5007, 0.1797, 0.5007, 0.6319, 0.009091, 0.6319, 0.00909, 0.1798, 0.5007, 0.1798, 0.9924, 0.6319, 0.5007, 0.6319, 0.5007, 0.1798, 0.9924, 0.1798, 0.9924, 0.6319, 0.5007, 0.6319, 0.5007, 0.1798, 0.9924, 0.1798, 0.5007, 0.6319, 0.009091, 0.6319, 0.00909, 0.1798, 0.5007, 0.1798, 0.5007, 0.6319, 0.9924, 0.6319, 0.9924, 0.1797, 0.5007, 0.1797, 0.009091, 0.6319, 0.5007, 0.6319, 0.5007, 0.1797, 0.009091, 0.1797, 0.9924, 0.6319, 0.5007, 0.6319, 0.5007, 0.1798, 0.9924, 0.1798, 0.5007, 0.6319, 0.009091, 0.6319, 0.00909, 0.1798, 0.5007, 0.1798, 0.5007, 0.6319, 0.9924, 0.6319, 0.9924, 0.1797, 0.5007, 0.1797, 0.009091, 0.6319, 0.5007, 0.6319, 0.5007, 0.1797, 0.009091, 0.1797, 0.9924, 0.6319, 0.5007, 0.6319, 0.5007, 0.1798, 0.9924, 0.1798, 0.5007, 0.6319, 0.009091, 0.6319, 0.00909, 0.1798, 0.5007, 0.1798, 0.5007, 0.6319, 0.9924, 0.6319, 0.9924, 0.1797, 0.5007, 0.1797, 0.009091, 0.6319, 0.5007, 0.6319, 0.5007, 0.1797, 0.009091, 0.1797, 0.9924, 0.6319, 0.5007, 0.6319, 0.5007, 0.1798, 0.9924, 0.1798, 0.5007, 0.6319, 0.009091, 0.6319, 0.00909, 0.1798, 0.5007, 0.1798, 0.5007, 0.6319, 0.9924, 0.6319, 0.9924, 0.1797, 0.5007, 0.1797, 0.009091, 0.6319, 0.5007, 0.6319, 0.5007, 0.1797, 0.009091, 0.1797, 0.009091, 0.6319, 0.5007, 0.6319, 0.5007, 0.1797, 0.009091, 0.1797, 0.5007, 0.6319, 0.9924, 0.6319, 0.9924, 0.1797, 0.5007, 0.1797, 0.5007, 0.6319, 0.009091, 0.6319, 0.00909, 0.1798, 0.5007, 0.1798, 0.9924, 0.6319, 0.5007, 0.6319, 0.5007, 0.1798, 0.9924, 0.1798, 0.009091, 0.6319, 0.5007, 0.6319, 0.5007, 0.1797, 0.009091, 0.1797, 0.5007, 0.6319, 0.9924, 0.6319, 0.9924, 0.1797, 0.5007, 0.1797, 0.5007, 0.6319, 0.009091, 0.6319, 0.00909, 0.1798, 0.5007, 0.1798, 0.9924, 0.6319, 0.5007, 0.6319, 0.5007, 0.1798, 0.9924, 0.1798, 0.009091, 0.6319, 0.5007, 0.6319, 0.5007, 0.1797, 0.009091, 0.1797, 0.5007, 0.6319, 0.9924, 0.6319, 0.9924, 0.1797, 0.5007, 0.1797, 0.5007, 0.6319, 0.009091, 0.6319, 0.00909, 0.1798, 0.5007, 0.1798, 0.9924, 0.6319, 0.5007, 0.6319, 0.5007, 0.1798, 0.9924, 0.1798, 0.009091, 0.6319, 0.5007, 0.6319, 0.5007, 0.1797, 0.009091, 0.1797, 0.5007, 0.6319, 0.9924, 0.6319, 0.9924, 0.1797, 0.5007, 0.1797, 0.5007, 0.6319, 0.009091, 0.6319, 0.00909, 0.1798, 0.5007, 0.1798, 0.9924, 0.6319, 0.5007, 0.6319, 0.5007, 0.1798, 0.9924, 0.1798, 0.9924, 0.6319, 0.5007, 0.6319, 0.5007, 0.1798, 0.9924, 0.1798, 0.5007, 0.6319, 0.009091, 0.6319, 0.00909, 0.1798, 0.5007, 0.1798, 0.5007, 0.6319, 0.9924, 0.6319, 0.9924, 0.1797, 0.5007, 0.1797, 0.009091, 0.6319, 0.5007, 0.6319, 0.5007, 0.1797, 0.009091, 0.1797, 0.9924, 0.6319, 0.5007, 0.6319, 0.5007, 0.1798, 0.9924, 0.1798, 0.5007, 0.6319, 0.009091, 0.6319, 0.00909, 0.1798, 0.5007, 0.1798, 0.5007, 0.6319, 0.9924, 0.6319, 0.9924, 0.1797, 0.5007, 0.1797, 0.009091, 0.6319, 0.5007, 0.6319, 0.5007, 0.1797, 0.009091, 0.1797, 0.9924, 0.6319, 0.5007, 0.6319, 0.5007, 0.1798, 0.9924, 0.1798, 0.5007, 0.6319, 0.009091, 0.6319, 0.00909, 0.1798, 0.5007, 0.1798, 0.5007, 0.6319, 0.9924, 0.6319, 0.9924, 0.1797, 0.5007, 0.1797, 0.009091, 0.6319, 0.5007, 0.6319, 0.5007, 0.1797, 0.009091, 0.1797, 0.9924, 0.6319, 0.5007, 0.6319, 0.5007, 0.1798, 0.9924, 0.1798, 0.5007, 0.6319, 0.009091, 0.6319, 0.00909, 0.1798, 0.5007, 0.1798, 0.5007, 0.6319, 0.9924, 0.6319, 0.9924, 0.1797, 0.5007, 0.1797, 0.009091, 0.6319, 0.5007, 0.6319, 0.5007, 0.1797, 0.009091, 0.1797, 0.9924, 0.6319, 0.5007, 0.6319, 0.5007, 0.1798, 0.9924, 0.1798, 0.5007, 0.6319, 0.009091, 0.6319, 0.00909, 0.1798, 0.5007, 0.1798, 0.5007, 0.6319, 0.9924, 0.6319, 0.9924, 0.1797, 0.5007, 0.1797, 0.009091, 0.6319, 0.5007, 0.6319, 0.5007, 0.1797, 0.009091, 0.1797])
me_trunklod2_039.materials.append(mat_tree)
me_trunklod2_039.use_remesh_preserve_volume = False
me_trunklod2_039.use_remesh_preserve_attributes = False
me_trunklod2_039.use_mirror_vertex_groups = False
me_trunklod2_039.update()
me_treeperfect2 = bpy.data.meshes.new('treeperfect2')
me_treeperfect2.from_pydata([(-0.02524, -0.01232, 3.575), (-0.03983, -0.01505, 2.767), (-0.1077, 0.01681, -0.04585), (-0.07319, -0.01951, 0.8506), (0.003185, 0.03351, 5.129), (-0.005692, 0.01106, 3.575), (-0.009917, -0.03571, 3.575), (0.01134, -0.03573, 3.575), (0.03937, -0.03995, 3.575), (0.05813, -0.0187, 3.575), (0.06235, 0.009334, 3.575), (0.0411, 0.02809, 3.575), (0.01307, 0.03232, 3.575), (-0.01399, 0.01933, 2.767), (-0.0202, -0.04942, 2.767), (0.01104, -0.04945, 2.767), (0.05224, -0.05566, 2.767), (0.07981, -0.02442, 2.767), (0.08602, 0.01679, 2.767), (0.01358, 0.05057, 2.767), (0.05478, 0.04436, 2.767), (-0.07442, -0.05293, -0.04585), (0.04495, -0.07361, -0.04585), (0.1171, 0.08114, -0.04585), (-0.03052, 0.1356, -0.04683), (-0.04307, -0.06035, -0.04585), (-0.09654, 0.08656, -0.04585), (0.05037, 0.14, -0.04585), (0.1038, -0.006879, -0.04585), (0.05073, -0.07919, 0.8506), (0.1004, 0.02727, 0.8506), (-0.006091, 0.07691, 0.8506), (-0.05573, -0.07003, 0.8506), (-0.04661, 0.031, 0.8506), (-0.009824, -0.07007, 0.8506), (0.09124, -0.03328, 0.8506), (0.05446, 0.06778, 0.8506)], [], [(0, 6, 4), (5, 0, 4), (6, 0, 1, 14), (0, 5, 13, 1), (3, 32, 14, 1), (33, 3, 1, 13), (3, 33, 26, 2), (32, 3, 2, 21), (12, 5, 4), (6, 7, 4), (7, 8, 4), (8, 9, 4), (9, 10, 4), (10, 11, 4), (11, 12, 4), (19, 13, 5, 12), (14, 15, 7, 6), (15, 16, 8, 7), (16, 17, 9, 8), (17, 18, 10, 9), (18, 20, 11, 10), (20, 19, 12, 11), (31, 33, 13, 19), (32, 34, 15, 14), (34, 29, 16, 15), (29, 35, 17, 16), (35, 30, 18, 17), (30, 36, 20, 18), (36, 31, 19, 20), (26, 33, 31, 24), (25, 34, 32, 21), (22, 29, 34, 25), (28, 35, 29, 22), (23, 30, 35, 28), (27, 36, 30, 23), (24, 31, 36, 27)])
me_treeperfect2.polygons.foreach_set('use_smooth', [True] * 36)
_uv = me_treeperfect2.uv_layers.new(name='UVTex')
_uv.uv.foreach_set('vector', [-5.167, 0.9287, -5.175, 0.9472, -5.851, 0.849, -5.16, 0.9103, -5.167, 0.9287, -5.851, 0.849, -5.175, 0.9472, -5.167, 0.9287, -1.068, 1.127, -1.077, 1.2, -5.167, 0.9287, -5.16, 0.9103, -1.058, 1.053, -1.068, 1.127, 3.19, 1.196, 3.178, 1.275, -1.077, 1.2, -1.068, 1.127, 3.202, 1.116, 3.19, 1.196, -1.068, 1.127, -1.058, 1.053, 3.19, 1.196, 3.202, 1.116, 5.343, 1.145, 5.222, 1.304, 3.178, 1.275, 3.19, 1.196, 5.222, 1.304, 5.101, 1.464, -5.15, 0.8729, -5.16, 0.9103, -5.851, 0.849, -5.175, 0.9472, -5.195, 0.9854, -5.851, 0.849, -5.195, 0.9854, -5.223, 1.027, -5.851, 0.849, -5.202, 0.7111, -5.173, 0.7533, -5.851, 0.849, -5.173, 0.7533, -5.153, 0.7944, -5.851, 0.849, -5.153, 0.7944, -5.147, 0.8345, -5.851, 0.849, -5.147, 0.8345, -5.15, 0.8729, -5.851, 0.849, -1.035, 0.9108, -1.058, 1.053, -5.16, 0.9103, -5.15, 0.8729, -1.077, 1.2, -1.084, 1.343, -5.195, 0.9854, -5.175, 0.9472, -1.084, 1.343, -1.086, 1.487, -5.223, 1.027, -5.195, 0.9854, -1.025, 0.369, -1.014, 0.5053, -5.173, 0.7533, -5.202, 0.7111, -1.014, 0.5053, -0.9977, 0.6382, -5.153, 0.7944, -5.173, 0.7533, -0.9977, 0.6382, -1.013, 0.7722, -5.147, 0.8345, -5.153, 0.7944, -1.013, 0.7722, -1.035, 0.9108, -5.15, 0.8729, -5.147, 0.8345, 3.203, 0.9594, 3.202, 1.116, -1.058, 1.053, -1.035, 0.9108, 3.178, 1.275, 3.121, 1.427, -1.084, 1.343, -1.077, 1.2, 3.121, 1.427, 3.08, 1.583, -1.086, 1.487, -1.084, 1.343, 3.114, 0.3219, 3.118, 0.4821, -1.014, 0.5053, -1.025, 0.369, 3.118, 0.4821, 3.151, 0.6417, -0.9977, 0.6382, -1.014, 0.5053, 3.151, 0.6417, 3.179, 0.8002, -1.013, 0.7722, -0.9977, 0.6382, 3.179, 0.8002, 3.203, 0.9594, -1.035, 0.9108, -1.013, 0.7722, 5.343, 1.145, 3.202, 1.116, 3.203, 0.9594, 5.382, 0.9487, 4.992, 1.547, 3.121, 1.427, 3.178, 1.275, 5.101, 1.464, 5.021, 1.708, 3.08, 1.583, 3.121, 1.427, 4.992, 1.547, 5.061, 0.3973, 3.118, 0.4821, 3.114, 0.3219, 5.014, 0.2592, 5.256, 0.5691, 3.151, 0.6417, 3.118, 0.4821, 5.061, 0.3973, 5.357, 0.7611, 3.179, 0.8002, 3.151, 0.6417, 5.256, 0.5691, 5.382, 0.9487, 3.203, 0.9594, 3.179, 0.8002, 5.357, 0.7611])
me_treeperfect2.materials.append(mat_bark)
me_treeperfect2.use_remesh_preserve_volume = False
me_treeperfect2.use_remesh_preserve_attributes = False
me_treeperfect2.use_mirror_vertex_groups = False
me_treeperfect2.update()
me_coll = bpy.data.meshes.new('coll')
me_coll.from_pydata([(0.03538, 0.03538, 2.416), (0.04978, 0.04978, -2.416), (-0.04978, 0.04978, -2.416), (-0.03538, 0.03538, 2.416), (0.03538, -0.03538, 2.416), (0.04978, -0.04978, -2.416), (-0.04978, -0.04978, -2.416), (-0.03538, -0.03538, 2.416)], [], [(0, 1, 2, 3), (4, 7, 6, 5), (0, 4, 5, 1), (1, 5, 6, 2), (2, 6, 7, 3), (4, 0, 3, 7)])
me_coll.use_remesh_preserve_volume = False
me_coll.use_remesh_preserve_attributes = False
me_coll.use_mirror_vertex_groups = False
me_coll.update()
me_treeperfect2_005 = bpy.data.meshes.new('treeperfect2.005')
me_treeperfect2_005.from_pydata([(-0.02524, -0.01232, 3.575), (-0.03983, -0.01505, 2.767), (-0.1077, 0.01681, -0.04585), (-0.07319, -0.01951, 0.8506), (0.003185, 0.03351, 5.129), (-0.005692, 0.01106, 3.575), (-0.009917, -0.03571, 3.575), (0.01134, -0.03573, 3.575), (0.03937, -0.03995, 3.575), (0.05813, -0.0187, 3.575), (0.06235, 0.009334, 3.575), (0.0411, 0.02809, 3.575), (0.01307, 0.03232, 3.575), (-0.01399, 0.01933, 2.767), (-0.0202, -0.04942, 2.767), (0.01104, -0.04945, 2.767), (0.05224, -0.05566, 2.767), (0.07981, -0.02442, 2.767), (0.08602, 0.01679, 2.767), (0.01358, 0.05057, 2.767), (0.05478, 0.04436, 2.767), (-0.07442, -0.05293, -0.04585), (0.04495, -0.07361, -0.04585), (0.1171, 0.08114, -0.04585), (-0.03052, 0.1356, -0.04683), (-0.04307, -0.06035, -0.04585), (-0.09654, 0.08656, -0.04585), (0.05037, 0.14, -0.04585), (0.1038, -0.006879, -0.04585), (0.05073, -0.07919, 0.8506), (0.1004, 0.02727, 0.8506), (-0.006091, 0.07691, 0.8506), (-0.05573, -0.07003, 0.8506), (-0.04661, 0.031, 0.8506), (-0.009824, -0.07007, 0.8506), (0.09124, -0.03328, 0.8506), (0.05446, 0.06778, 0.8506)], [], [(0, 6, 4), (5, 0, 4), (6, 0, 1, 14), (0, 5, 13, 1), (3, 32, 14, 1), (33, 3, 1, 13), (3, 33, 26, 2), (32, 3, 2, 21), (12, 5, 4), (6, 7, 4), (7, 8, 4), (8, 9, 4), (9, 10, 4), (10, 11, 4), (11, 12, 4), (19, 13, 5, 12), (14, 15, 7, 6), (15, 16, 8, 7), (16, 17, 9, 8), (17, 18, 10, 9), (18, 20, 11, 10), (20, 19, 12, 11), (31, 33, 13, 19), (32, 34, 15, 14), (34, 29, 16, 15), (29, 35, 17, 16), (35, 30, 18, 17), (30, 36, 20, 18), (36, 31, 19, 20), (26, 33, 31, 24), (25, 34, 32, 21), (22, 29, 34, 25), (28, 35, 29, 22), (23, 30, 35, 28), (27, 36, 30, 23), (24, 31, 36, 27)])
me_treeperfect2_005.polygons.foreach_set('use_smooth', [True] * 36)
_uv = me_treeperfect2_005.uv_layers.new(name='UVTex')
_uv.uv.foreach_set('vector', [-5.167, 0.9287, -5.175, 0.9472, -5.851, 0.849, -5.16, 0.9103, -5.167, 0.9287, -5.851, 0.849, -5.175, 0.9472, -5.167, 0.9287, -1.068, 1.127, -1.077, 1.2, -5.167, 0.9287, -5.16, 0.9103, -1.058, 1.053, -1.068, 1.127, 3.19, 1.196, 3.178, 1.275, -1.077, 1.2, -1.068, 1.127, 3.202, 1.116, 3.19, 1.196, -1.068, 1.127, -1.058, 1.053, 3.19, 1.196, 3.202, 1.116, 5.343, 1.145, 5.222, 1.304, 3.178, 1.275, 3.19, 1.196, 5.222, 1.304, 5.101, 1.464, -5.15, 0.8729, -5.16, 0.9103, -5.851, 0.849, -5.175, 0.9472, -5.195, 0.9854, -5.851, 0.849, -5.195, 0.9854, -5.223, 1.027, -5.851, 0.849, -5.202, 0.7111, -5.173, 0.7533, -5.851, 0.849, -5.173, 0.7533, -5.153, 0.7944, -5.851, 0.849, -5.153, 0.7944, -5.147, 0.8345, -5.851, 0.849, -5.147, 0.8345, -5.15, 0.8729, -5.851, 0.849, -1.035, 0.9108, -1.058, 1.053, -5.16, 0.9103, -5.15, 0.8729, -1.077, 1.2, -1.084, 1.343, -5.195, 0.9854, -5.175, 0.9472, -1.084, 1.343, -1.086, 1.487, -5.223, 1.027, -5.195, 0.9854, -1.025, 0.369, -1.014, 0.5053, -5.173, 0.7533, -5.202, 0.7111, -1.014, 0.5053, -0.9977, 0.6382, -5.153, 0.7944, -5.173, 0.7533, -0.9977, 0.6382, -1.013, 0.7722, -5.147, 0.8345, -5.153, 0.7944, -1.013, 0.7722, -1.035, 0.9108, -5.15, 0.8729, -5.147, 0.8345, 3.203, 0.9594, 3.202, 1.116, -1.058, 1.053, -1.035, 0.9108, 3.178, 1.275, 3.121, 1.427, -1.084, 1.343, -1.077, 1.2, 3.121, 1.427, 3.08, 1.583, -1.086, 1.487, -1.084, 1.343, 3.114, 0.3219, 3.118, 0.4821, -1.014, 0.5053, -1.025, 0.369, 3.118, 0.4821, 3.151, 0.6417, -0.9977, 0.6382, -1.014, 0.5053, 3.151, 0.6417, 3.179, 0.8002, -1.013, 0.7722, -0.9977, 0.6382, 3.179, 0.8002, 3.203, 0.9594, -1.035, 0.9108, -1.013, 0.7722, 5.343, 1.145, 3.202, 1.116, 3.203, 0.9594, 5.382, 0.9487, 4.992, 1.547, 3.121, 1.427, 3.178, 1.275, 5.101, 1.464, 5.021, 1.708, 3.08, 1.583, 3.121, 1.427, 4.992, 1.547, 5.061, 0.3973, 3.118, 0.4821, 3.114, 0.3219, 5.014, 0.2592, 5.256, 0.5691, 3.151, 0.6417, 3.118, 0.4821, 5.061, 0.3973, 5.357, 0.7611, 3.179, 0.8002, 3.151, 0.6417, 5.256, 0.5691, 5.382, 0.9487, 3.203, 0.9594, 3.179, 0.8002, 5.357, 0.7611])
me_treeperfect2_005.materials.append(mat_bark)
me_treeperfect2_005.use_remesh_preserve_volume = False
me_treeperfect2_005.use_remesh_preserve_attributes = False
me_treeperfect2_005.use_mirror_vertex_groups = False
me_treeperfect2_005.update()
me_cube = bpy.data.meshes.new('Cube')
me_cube.from_pydata([(0.6969, -3.576e-07, 3.553e-15), (-0.6969, 4.768e-07, 3.553e-15), (-0.6969, 2.0, 5.96e-08), (0.6969, 2.0, 5.96e-08), (6.03e-07, 2.0, -0.6969), (4.977e-07, 2.0, 0.6969), (5.891e-07, 4.768e-07, 0.6969), (6.944e-07, -2.384e-07, -0.6969)], [], [(1, 0, 3, 2), (6, 7, 4, 5)])
_uv = me_cube.uv_layers.new(name='UVTex')
_uv.uv.foreach_set('vector', [0.5757, 0.4982, 0.9231, 0.4982, 0.9231, 0.9966, 0.5757, 0.9966, 0.5757, 0.4982, 0.9231, 0.4982, 0.9231, 0.9966, 0.5757, 0.9966])
me_cube.materials.append(mat_tree)
me_cube.use_remesh_preserve_volume = False
me_cube.use_remesh_preserve_attributes = False
me_cube.use_mirror_vertex_groups = False
me_cube.update()
me_plane_482 = bpy.data.meshes.new('Plane.482')
me_plane_482.from_pydata([(-0.8381, -1.452, 5.007), (-0.8381, -1.452, -2.384e-07), (0.8381, 1.452, 2.384e-07), (0.8381, 1.452, 5.007), (1.676, -1.611e-07, 5.007), (1.676, -2.758e-07, -1.492e-07), (-1.676, -2.758e-07, 2.985e-07), (-1.676, -1.611e-07, 5.007), (-0.8381, 1.452, 5.007), (-0.8381, 1.452, 2.384e-07), (0.8381, -1.452, -2.384e-07), (0.8381, -1.452, 5.007), (-4.172e-07, -2.98e-07, 5.007), (3.576e-07, -1.611e-07, 5.007), (-2.98e-07, 1.192e-07, 0.0), (-1.192e-07, -2.758e-07, 7.461e-08), (-2.98e-07, 1.192e-07, 0.0), (0.0, -1.788e-07, 5.007)], [], [(0, 12, 14, 1), (12, 3, 2, 14), (4, 13, 15, 5), (13, 7, 6, 15), (11, 17, 16, 10), (17, 8, 9, 16)])
_uv = me_plane_482.uv_layers.new(name='UVTex')
_uv.uv.foreach_set('vector', [0.9978, 0.9978, 0.5, 0.9978, 0.5, 0.002207, 0.9978, 0.002207, 0.5, 0.9978, 0.002207, 0.9978, 0.002207, 0.002207, 0.5, 0.002207, 0.9978, 0.9978, 0.5, 0.9978, 0.5, 0.002207, 0.9978, 0.002207, 0.5, 0.9978, 0.002207, 0.9978, 0.002207, 0.002207, 0.5, 0.002207, 0.9978, 0.9978, 0.5, 0.9978, 0.5, 0.002207, 0.9978, 0.002207, 0.5, 0.9978, 0.002207, 0.9978, 0.002207, 0.002207, 0.5, 0.002207])
me_plane_482.materials.append(mat_tree)
me_plane_482.use_remesh_preserve_volume = False
me_plane_482.use_remesh_preserve_attributes = False
me_plane_482.use_mirror_vertex_groups = False
me_plane_482.update()

# ---- objects
ob_tree_lod1_049 = bpy.data.objects.new('tree_lod1.049', me_trunklod2_039)
ob_tree_lod1_005 = bpy.data.objects.new('tree_lod1.005', me_treeperfect2)
ob_camera = bpy.data.objects.new('Camera', cam_camera)
ob_cube = bpy.data.objects.new('Cube', me_coll)
ob_props_tree = bpy.data.objects.new('PROPS-tree', None)
ob_tree_lod1_011 = bpy.data.objects.new('tree_lod1.011', me_treeperfect2_005)
ob_cube_006 = bpy.data.objects.new('Cube.006', me_cube)
ob_tree_lod23_028 = bpy.data.objects.new('tree_lod23.028', me_plane_482)

# ---- transforms, parenting, visibility, modifiers, constraints
ob_tree_lod1_049.location = (0.01705, -0.0413, 3.306)
ob_tree_lod1_049.lock_rotations_4d = False
ob_tree_lod1_049.empty_display_type = 'ARROWS'
ob_tree_lod1_049.color = (0.0, 0.0, 0.0, 1.0)
ob_tree_lod1_049.lineart.crease_threshold = 0.0
ob_tree_lod1_005.location = (0.0, 0.0, -0.06296)
ob_tree_lod1_005.lock_rotations_4d = False
ob_tree_lod1_005.empty_display_type = 'ARROWS'
ob_tree_lod1_005.color = (0.0, 0.0, 0.0, 1.0)
ob_tree_lod1_005.lineart.crease_threshold = 0.0
ob_camera.location = (0.2508, -1.555, 2.452)
ob_camera.rotation_euler = (1.571, -0.0, -0.0)
ob_camera.lock_rotations_4d = False
ob_camera.empty_display_type = 'ARROWS'
ob_camera.color = (0.0, 0.0, 0.0, 1.0)
ob_camera.lineart.crease_threshold = 0.0
ob_cube.location = (0.01842, 0.01022, 2.408)
ob_cube.lock_rotations_4d = False
ob_cube.empty_display_type = 'ARROWS'
ob_cube.color = (0.0, 0.0, 0.0, 1.0)
ob_cube.lineart.crease_threshold = 0.0
ob_props_tree.location = (0.0, 0.0, 0.0003387)
ob_props_tree.lock_rotations_4d = False
ob_props_tree.empty_display_type = 'ARROWS'
ob_props_tree.empty_image_offset = (0.0, 0.0)
ob_props_tree.color = (0.0, 0.0, 0.0, 1.0)
ob_props_tree.lineart.crease_threshold = 0.0
ob_tree_lod1_011.location = (0.0, 0.0, -0.06296)
ob_tree_lod1_011.lock_rotations_4d = False
ob_tree_lod1_011.empty_display_type = 'ARROWS'
ob_tree_lod1_011.color = (0.0, 0.0, 0.0, 1.0)
ob_tree_lod1_011.lineart.crease_threshold = 0.0
ob_cube_006.location = (0.0, 0.0, 0.0003387)
ob_cube_006.rotation_euler = (1.571, -0.0, -0.0)
ob_cube_006.scale = (2.482, 2.482, 2.482)
ob_cube_006.lock_rotations_4d = False
ob_cube_006.empty_display_type = 'ARROWS'
ob_cube_006.color = (0.0, 0.0, 0.0, 1.0)
ob_cube_006.lineart.crease_threshold = 0.0
ob_tree_lod23_028.location = (-0.01599, 0.0, 0.0)
ob_tree_lod23_028.lock_rotations_4d = False
ob_tree_lod23_028.empty_display_type = 'ARROWS'
ob_tree_lod23_028.color = (0.0, 0.0, 0.0, 1.0)
ob_tree_lod23_028.lineart.crease_threshold = 0.0

# ---- collection membership
col_collection_1.objects.link(ob_tree_lod1_049)
col_collection_1.objects.link(ob_tree_lod1_005)
col_collection_1.objects.link(ob_camera)
col_collection_1.objects.link(ob_cube)
col_collection_1.objects.link(ob_props_tree)
col_collection_2.objects.link(ob_tree_lod1_011)
col_collection_2.objects.link(ob_tree_lod1_049)
col_collection_3.objects.link(ob_cube_006)
col_collection_4.objects.link(ob_tree_lod23_028)
col_collection_11.objects.link(ob_cube_006)
col_collection_11.objects.link(ob_tree_lod1_011)
col_collection_11.objects.link(ob_tree_lod1_049)
col_collection_11.objects.link(ob_tree_lod1_005)
col_collection_12.objects.link(ob_cube)

# ---- scene / render settings (as saved in the file)
scene.camera = ob_camera
scene.frame_start = 1; scene.frame_end = 250; scene.frame_set(1)
scene.render.engine = 'BLENDER_EEVEE_NEXT'
scene.render.image_settings.compression = 90
scene.render.resolution_x = 1280
scene.render.resolution_y = 1024
scene.render.fps = 25
scene.render.dither_intensity = 0.0
scene.render.use_compositing = False
scene.render.use_sequencer = False
scene.render.bake_margin = 2
scene.render.bake_bias = 0.0
scene.render.use_stamp_time = False
scene.render.use_stamp_date = False
scene.render.use_stamp_frame = False
scene.render.use_stamp_camera = False
scene.render.use_stamp_scene = False
scene.render.use_stamp_filename = False
scene.render.use_stamp_render_time = False
scene.render.stamp_font_size = 0
scene.cycles.use_denoising = False
scene.cycles.samples = 10
scene.cycles.sampling_pattern = 'TABULATED_SOBOL'
scene.cycles.light_sampling_threshold = 0.0
scene.cycles.use_adaptive_sampling = False
scene.cycles.use_light_tree = False
scene.cycles.blur_glossy = 0.0
scene.cycles.volume_bounces = 1
scene.cycles.pixel_filter_type = 'GAUSSIAN'
scene.cycles.sample_clamp_indirect = 0.0
scene.view_settings.view_transform = 'Raw'
bpy.context.view_layer.update()

# ---- added for rendering (the .blend has no usable light): sun + grey world if the file has none
light_auto_sun = bpy.data.lights.new('AutoSun', 'SUN')
light_auto_sun.energy = 3.0
light_auto_sun.angle = 0.0523599
ob_auto_sun = bpy.data.objects.new('AutoSun', light_auto_sun)
scene.collection.objects.link(ob_auto_sun)
ob_auto_sun.rotation_euler = (0.872665, 0.174533, 0.523599)
if scene.world is None:
    world_auto = bpy.data.worlds.new('AutoWorld')
    world_auto.color = (0.3, 0.3, 0.3)
    scene.world = world_auto
bpy.context.view_layer.update()
